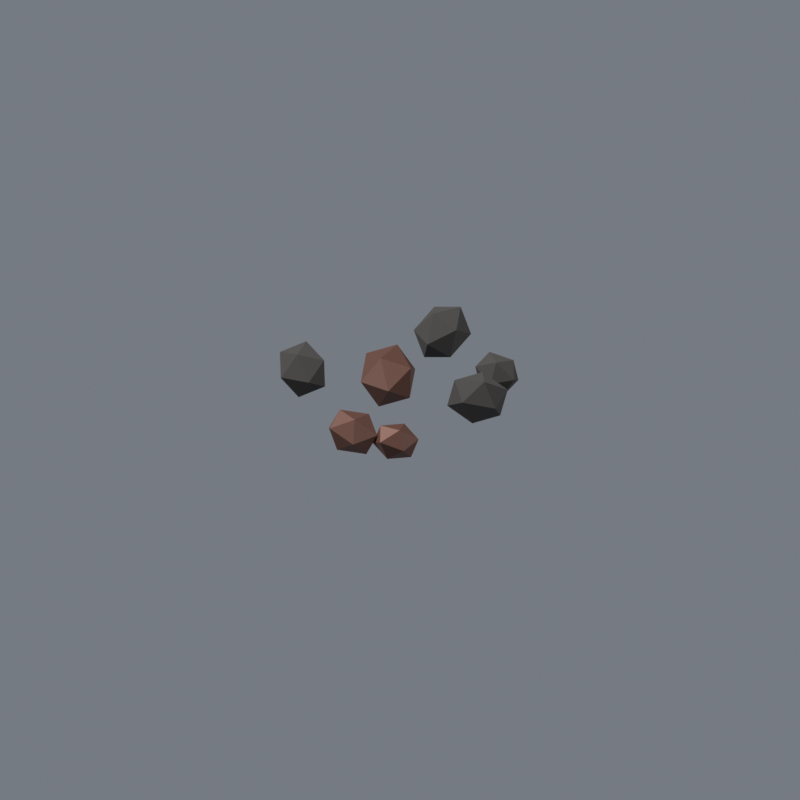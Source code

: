 # Source: v3_item_ore.blend  (saved by Blender 5.2.44; exported with 4.5.12 LTS)
import bpy
from mathutils import Matrix  # noqa: F401  (used for matrix-valued properties, if any)

bpy.ops.wm.read_factory_settings(use_empty=True)
scene = bpy.context.scene
scene.name = 'Scene'

# ---- materials (node trees are filled in below, after node groups)
mat_ruda_kamen = bpy.data.materials.new('ruda_kamen')
mat_ruda_ruda = bpy.data.materials.new('ruda_ruda')
mat_kontakt_rovina_lit = bpy.data.materials.new('kontakt_rovina_lit')

# ---- material node trees
mat_ruda_kamen.use_nodes = True; mat_ruda_kamen.node_tree.nodes.clear()
_N = mat_ruda_kamen.node_tree.nodes; _L = mat_ruda_kamen.node_tree.links
n0 = _N.new('ShaderNodeBsdfPrincipled'); n0.name = 'Principled BSDF'; n0.location = (-200, 100)
n0.inputs[0].default_value = (0.04, 0.036, 0.033, 1.0)
n0.inputs[2].default_value = 0.9
n0.inputs[10].default_value = 0.005
n1 = _N.new('ShaderNodeOutputMaterial'); n1.name = 'Material Output'; n1.location = (200, 100)
_L.new(n0.outputs[0], n1.inputs[0])
n1.is_active_output = True
mat_ruda_ruda.use_nodes = True; mat_ruda_ruda.node_tree.nodes.clear()
_N = mat_ruda_ruda.node_tree.nodes; _L = mat_ruda_ruda.node_tree.links
n0 = _N.new('ShaderNodeBsdfPrincipled'); n0.name = 'Principled BSDF'; n0.location = (-200, 100)
n0.inputs[0].default_value = (0.115, 0.048, 0.032, 1.0)
n0.inputs[1].default_value = 0.35
n0.inputs[2].default_value = 0.55
n0.inputs[10].default_value = 0.005
n1 = _N.new('ShaderNodeOutputMaterial'); n1.name = 'Material Output'; n1.location = (200, 100)
_L.new(n0.outputs[0], n1.inputs[0])
n1.is_active_output = True
mat_kontakt_rovina_lit.use_nodes = True; mat_kontakt_rovina_lit.node_tree.nodes.clear()
_N = mat_kontakt_rovina_lit.node_tree.nodes; _L = mat_kontakt_rovina_lit.node_tree.links
n0 = _N.new('ShaderNodeBsdfPrincipled'); n0.name = 'Principled BSDF'; n0.location = (-200, 100)
n0.inputs[0].default_value = (0.5, 0.5, 0.5, 1.0)
n0.inputs[2].default_value = 1.0
n0.inputs[10].default_value = 0.005
n1 = _N.new('ShaderNodeOutputMaterial'); n1.name = 'Material Output'; n1.location = (200, 100)
_L.new(n0.outputs[0], n1.inputs[0])
n1.is_active_output = True

# ---- world
world_world = bpy.data.worlds.new('World'); scene.world = world_world
world_world.use_nodes = True; world_world.node_tree.nodes.clear()
_N = world_world.node_tree.nodes; _L = world_world.node_tree.links
n0 = _N.new('ShaderNodeBackground'); n0.name = 'Background'; n0.location = (-200, 100)
n0.inputs[0].default_value = (0.4, 0.44, 0.5, 1.0)
n0.inputs[1].default_value = 0.45
n1 = _N.new('ShaderNodeOutputWorld'); n1.name = 'World Output'; n1.location = (200, 100)
_L.new(n0.outputs[0], n1.inputs[0])
n1.is_active_output = True

# ---- cameras
cam_cam = bpy.data.cameras.new('Cam')
cam_cam.type = 'ORTHO'
cam_cam.ortho_scale = 1.455

# ---- lights
light_sun_001 = bpy.data.lights.new('Sun.001', 'SUN')
light_sun_001.angle = 0.2094
light_sun_001.energy = 4.0
light_sun_002 = bpy.data.lights.new('Sun.002', 'SUN')
light_sun_002.use_shadow = False
light_sun_002.angle = 0.2094
light_sun_002.energy = 1.5

# ---- meshes
me_icosphere = bpy.data.meshes.new('Icosphere')
me_icosphere.from_pydata([(-0.01348, 0.00922, -0.04354), (0.04328, -0.003766, -0.03641), (-0.007244, -0.04289, -0.02905), (-0.05609, -0.01704, -0.008454), (-0.03575, 0.03805, -0.003083), (0.02566, 0.04626, -0.02036), (0.03575, -0.03805, 0.003083), (-0.02566, -0.04626, 0.02036), (-0.04328, 0.003766, 0.03641), (0.007244, 0.04289, 0.02905), (0.05609, 0.01704, 0.008454), (0.01348, -0.00922, 0.04354)], [], [(0, 1, 2), (1, 0, 5), (0, 2, 3), (0, 3, 4), (0, 4, 5), (1, 5, 10), (2, 1, 6), (3, 2, 7), (4, 3, 8), (5, 4, 9), (1, 10, 6), (2, 6, 7), (3, 7, 8), (4, 8, 9), (5, 9, 10), (6, 10, 11), (7, 6, 11), (8, 7, 11), (9, 8, 11), (10, 9, 11)])
_uv = me_icosphere.uv_layers.new(name='UVMap')
_uv.uv.foreach_set('vector', [0.1818, 0.0, 0.2727, 0.1575, 0.09091, 0.1575, 0.2727, 0.1575, 0.3636, 0.0, 0.4545, 0.1575, 0.9091, 0.0, 1.0, 0.1575, 0.8182, 0.1575, 0.7273, 0.0, 0.8182, 0.1575, 0.6364, 0.1575, 0.5455, 0.0, 0.6364, 0.1575, 0.4545, 0.1575, 0.2727, 0.1575, 0.4545, 0.1575, 0.3636, 0.3149, 0.09091, 0.1575, 0.2727, 0.1575, 0.1818, 0.3149, 0.8182, 0.1575, 1.0, 0.1575, 0.9091, 0.3149, 0.6364, 0.1575, 0.8182, 0.1575, 0.7273, 0.3149, 0.4545, 0.1575, 0.6364, 0.1575, 0.5455, 0.3149, 0.2727, 0.1575, 0.3636, 0.3149, 0.1818, 0.3149, 0.09091, 0.1575, 0.1818, 0.3149, 0.0, 0.3149, 0.8182, 0.1575, 0.9091, 0.3149, 0.7273, 0.3149, 0.6364, 0.1575, 0.7273, 0.3149, 0.5455, 0.3149, 0.4545, 0.1575, 0.5455, 0.3149, 0.3636, 0.3149, 0.1818, 0.3149, 0.3636, 0.3149, 0.2727, 0.4724, 0.0, 0.3149, 0.1818, 0.3149, 0.09091, 0.4724, 0.7273, 0.3149, 0.9091, 0.3149, 0.8182, 0.4724, 0.5455, 0.3149, 0.7273, 0.3149, 0.6364, 0.4724, 0.3636, 0.3149, 0.5455, 0.3149, 0.4545, 0.4724])
me_icosphere.materials.append(mat_ruda_kamen)
me_icosphere.update()
me_icosphere_001 = bpy.data.meshes.new('Icosphere.001')
me_icosphere_001.from_pydata([(-0.0152, -0.001527, -0.04073), (0.03324, 0.02339, -0.03406), (0.02066, -0.03505, -0.02718), (-0.02986, -0.04599, -0.007908), (-0.04851, 0.005683, -0.002884), (-0.009517, 0.04856, -0.01905), (0.04851, -0.005683, 0.002884), (0.009517, -0.04856, 0.01905), (-0.03324, -0.02339, 0.03406), (-0.02066, 0.03505, 0.02718), (0.02986, 0.04599, 0.007908), (0.0152, 0.001527, 0.04073)], [], [(0, 1, 2), (1, 0, 5), (0, 2, 3), (0, 3, 4), (0, 4, 5), (1, 5, 10), (2, 1, 6), (3, 2, 7), (4, 3, 8), (5, 4, 9), (1, 10, 6), (2, 6, 7), (3, 7, 8), (4, 8, 9), (5, 9, 10), (6, 10, 11), (7, 6, 11), (8, 7, 11), (9, 8, 11), (10, 9, 11)])
_uv = me_icosphere_001.uv_layers.new(name='UVMap')
_uv.uv.foreach_set('vector', [0.1818, 0.0, 0.2727, 0.1575, 0.09091, 0.1575, 0.2727, 0.1575, 0.3636, 0.0, 0.4545, 0.1575, 0.9091, 0.0, 1.0, 0.1575, 0.8182, 0.1575, 0.7273, 0.0, 0.8182, 0.1575, 0.6364, 0.1575, 0.5455, 0.0, 0.6364, 0.1575, 0.4545, 0.1575, 0.2727, 0.1575, 0.4545, 0.1575, 0.3636, 0.3149, 0.09091, 0.1575, 0.2727, 0.1575, 0.1818, 0.3149, 0.8182, 0.1575, 1.0, 0.1575, 0.9091, 0.3149, 0.6364, 0.1575, 0.8182, 0.1575, 0.7273, 0.3149, 0.4545, 0.1575, 0.6364, 0.1575, 0.5455, 0.3149, 0.2727, 0.1575, 0.3636, 0.3149, 0.1818, 0.3149, 0.09091, 0.1575, 0.1818, 0.3149, 0.0, 0.3149, 0.8182, 0.1575, 0.9091, 0.3149, 0.7273, 0.3149, 0.6364, 0.1575, 0.7273, 0.3149, 0.5455, 0.3149, 0.4545, 0.1575, 0.5455, 0.3149, 0.3636, 0.3149, 0.1818, 0.3149, 0.3636, 0.3149, 0.2727, 0.4724, 0.0, 0.3149, 0.1818, 0.3149, 0.09091, 0.4724, 0.7273, 0.3149, 0.9091, 0.3149, 0.8182, 0.4724, 0.5455, 0.3149, 0.7273, 0.3149, 0.6364, 0.4724, 0.3636, 0.3149, 0.5455, 0.3149, 0.4545, 0.4724])
me_icosphere_001.materials.append(mat_ruda_kamen)
me_icosphere_001.update()
me_icosphere_002 = bpy.data.meshes.new('Icosphere.002')
me_icosphere_002.from_pydata([(-0.0074, -0.01153, -0.03652), (0.002098, 0.03637, -0.03054), (0.03613, -0.005023, -0.02436), (0.01566, -0.0466, -0.00709), (-0.03103, -0.0309, -0.002585), (-0.03941, 0.02038, -0.01708), (0.03103, 0.0309, 0.002585), (0.03941, -0.02038, 0.01708), (-0.002098, -0.03637, 0.03054), (-0.03613, 0.005023, 0.02436), (-0.01566, 0.0466, 0.00709), (0.0074, 0.01153, 0.03652)], [], [(0, 1, 2), (1, 0, 5), (0, 2, 3), (0, 3, 4), (0, 4, 5), (1, 5, 10), (2, 1, 6), (3, 2, 7), (4, 3, 8), (5, 4, 9), (1, 10, 6), (2, 6, 7), (3, 7, 8), (4, 8, 9), (5, 9, 10), (6, 10, 11), (7, 6, 11), (8, 7, 11), (9, 8, 11), (10, 9, 11)])
_uv = me_icosphere_002.uv_layers.new(name='UVMap')
_uv.uv.foreach_set('vector', [0.1818, 0.0, 0.2727, 0.1575, 0.09091, 0.1575, 0.2727, 0.1575, 0.3636, 0.0, 0.4545, 0.1575, 0.9091, 0.0, 1.0, 0.1575, 0.8182, 0.1575, 0.7273, 0.0, 0.8182, 0.1575, 0.6364, 0.1575, 0.5455, 0.0, 0.6364, 0.1575, 0.4545, 0.1575, 0.2727, 0.1575, 0.4545, 0.1575, 0.3636, 0.3149, 0.09091, 0.1575, 0.2727, 0.1575, 0.1818, 0.3149, 0.8182, 0.1575, 1.0, 0.1575, 0.9091, 0.3149, 0.6364, 0.1575, 0.8182, 0.1575, 0.7273, 0.3149, 0.4545, 0.1575, 0.6364, 0.1575, 0.5455, 0.3149, 0.2727, 0.1575, 0.3636, 0.3149, 0.1818, 0.3149, 0.09091, 0.1575, 0.1818, 0.3149, 0.0, 0.3149, 0.8182, 0.1575, 0.9091, 0.3149, 0.7273, 0.3149, 0.6364, 0.1575, 0.7273, 0.3149, 0.5455, 0.3149, 0.4545, 0.1575, 0.5455, 0.3149, 0.3636, 0.3149, 0.1818, 0.3149, 0.3636, 0.3149, 0.2727, 0.4724, 0.0, 0.3149, 0.1818, 0.3149, 0.09091, 0.4724, 0.7273, 0.3149, 0.9091, 0.3149, 0.8182, 0.4724, 0.5455, 0.3149, 0.7273, 0.3149, 0.6364, 0.4724, 0.3636, 0.3149, 0.5455, 0.3149, 0.4545, 0.4724])
me_icosphere_002.materials.append(mat_ruda_ruda)
me_icosphere_002.update()
me_icosphere_003 = bpy.data.meshes.new('Icosphere.003')
me_icosphere_003.from_pydata([(0.002038, -0.01567, -0.04213), (-0.02519, 0.03366, -0.03523), (0.03562, 0.02243, -0.02811), (0.04846, -0.02949, -0.008181), (-0.004411, -0.05034, -0.002983), (-0.04993, -0.01131, -0.0197), (0.004411, 0.05034, 0.002983), (0.04993, 0.01131, 0.0197), (0.02519, -0.03366, 0.03523), (-0.03562, -0.02243, 0.02811), (-0.04846, 0.02949, 0.008181), (-0.002038, 0.01567, 0.04213)], [], [(0, 1, 2), (1, 0, 5), (0, 2, 3), (0, 3, 4), (0, 4, 5), (1, 5, 10), (2, 1, 6), (3, 2, 7), (4, 3, 8), (5, 4, 9), (1, 10, 6), (2, 6, 7), (3, 7, 8), (4, 8, 9), (5, 9, 10), (6, 10, 11), (7, 6, 11), (8, 7, 11), (9, 8, 11), (10, 9, 11)])
_uv = me_icosphere_003.uv_layers.new(name='UVMap')
_uv.uv.foreach_set('vector', [0.1818, 0.0, 0.2727, 0.1575, 0.09091, 0.1575, 0.2727, 0.1575, 0.3636, 0.0, 0.4545, 0.1575, 0.9091, 0.0, 1.0, 0.1575, 0.8182, 0.1575, 0.7273, 0.0, 0.8182, 0.1575, 0.6364, 0.1575, 0.5455, 0.0, 0.6364, 0.1575, 0.4545, 0.1575, 0.2727, 0.1575, 0.4545, 0.1575, 0.3636, 0.3149, 0.09091, 0.1575, 0.2727, 0.1575, 0.1818, 0.3149, 0.8182, 0.1575, 1.0, 0.1575, 0.9091, 0.3149, 0.6364, 0.1575, 0.8182, 0.1575, 0.7273, 0.3149, 0.4545, 0.1575, 0.6364, 0.1575, 0.5455, 0.3149, 0.2727, 0.1575, 0.3636, 0.3149, 0.1818, 0.3149, 0.09091, 0.1575, 0.1818, 0.3149, 0.0, 0.3149, 0.8182, 0.1575, 0.9091, 0.3149, 0.7273, 0.3149, 0.6364, 0.1575, 0.7273, 0.3149, 0.5455, 0.3149, 0.4545, 0.1575, 0.5455, 0.3149, 0.3636, 0.3149, 0.1818, 0.3149, 0.3636, 0.3149, 0.2727, 0.4724, 0.0, 0.3149, 0.1818, 0.3149, 0.09091, 0.4724, 0.7273, 0.3149, 0.9091, 0.3149, 0.8182, 0.4724, 0.5455, 0.3149, 0.7273, 0.3149, 0.6364, 0.4724, 0.3636, 0.3149, 0.5455, 0.3149, 0.4545, 0.4724])
me_icosphere_003.materials.append(mat_ruda_kamen)
me_icosphere_003.update()
me_icosphere_004 = bpy.data.meshes.new('Icosphere.004')
me_icosphere_004.from_pydata([(-0.0173, 0.001734, -0.04635), (0.04235, 0.01857, -0.03876), (0.01512, -0.04376, -0.03092), (-0.0437, -0.04454, -0.008999), (-0.05282, 0.0173, -0.003281), (0.0003642, 0.05631, -0.02167), (0.05282, -0.0173, 0.003281), (-0.0003642, -0.05631, 0.02167), (-0.04235, -0.01857, 0.03876), (-0.01512, 0.04376, 0.03092), (0.0437, 0.04454, 0.008999), (0.0173, -0.001734, 0.04635)], [], [(0, 1, 2), (1, 0, 5), (0, 2, 3), (0, 3, 4), (0, 4, 5), (1, 5, 10), (2, 1, 6), (3, 2, 7), (4, 3, 8), (5, 4, 9), (1, 10, 6), (2, 6, 7), (3, 7, 8), (4, 8, 9), (5, 9, 10), (6, 10, 11), (7, 6, 11), (8, 7, 11), (9, 8, 11), (10, 9, 11)])
_uv = me_icosphere_004.uv_layers.new(name='UVMap')
_uv.uv.foreach_set('vector', [0.1818, 0.0, 0.2727, 0.1575, 0.09091, 0.1575, 0.2727, 0.1575, 0.3636, 0.0, 0.4545, 0.1575, 0.9091, 0.0, 1.0, 0.1575, 0.8182, 0.1575, 0.7273, 0.0, 0.8182, 0.1575, 0.6364, 0.1575, 0.5455, 0.0, 0.6364, 0.1575, 0.4545, 0.1575, 0.2727, 0.1575, 0.4545, 0.1575, 0.3636, 0.3149, 0.09091, 0.1575, 0.2727, 0.1575, 0.1818, 0.3149, 0.8182, 0.1575, 1.0, 0.1575, 0.9091, 0.3149, 0.6364, 0.1575, 0.8182, 0.1575, 0.7273, 0.3149, 0.4545, 0.1575, 0.6364, 0.1575, 0.5455, 0.3149, 0.2727, 0.1575, 0.3636, 0.3149, 0.1818, 0.3149, 0.09091, 0.1575, 0.1818, 0.3149, 0.0, 0.3149, 0.8182, 0.1575, 0.9091, 0.3149, 0.7273, 0.3149, 0.6364, 0.1575, 0.7273, 0.3149, 0.5455, 0.3149, 0.4545, 0.1575, 0.5455, 0.3149, 0.3636, 0.3149, 0.1818, 0.3149, 0.3636, 0.3149, 0.2727, 0.4724, 0.0, 0.3149, 0.1818, 0.3149, 0.09091, 0.4724, 0.7273, 0.3149, 0.9091, 0.3149, 0.8182, 0.4724, 0.5455, 0.3149, 0.7273, 0.3149, 0.6364, 0.4724, 0.3636, 0.3149, 0.5455, 0.3149, 0.4545, 0.4724])
me_icosphere_004.materials.append(mat_ruda_ruda)
me_icosphere_004.update()
me_icosphere_005 = bpy.data.meshes.new('Icosphere.005')
me_icosphere_005.from_pydata([(-0.009267, -0.007807, -0.0323), (0.01128, 0.03019, -0.02701), (0.02922, -0.01369, -0.02155), (0.001051, -0.04348, -0.006272), (-0.0343, -0.01801, -0.002287), (-0.02798, 0.02753, -0.01511), (0.0343, 0.01801, 0.002287), (0.02798, -0.02753, 0.01511), (-0.01128, -0.03019, 0.02701), (-0.02922, 0.01369, 0.02155), (-0.001051, 0.04348, 0.006272), (0.009267, 0.007807, 0.0323)], [], [(0, 1, 2), (1, 0, 5), (0, 2, 3), (0, 3, 4), (0, 4, 5), (1, 5, 10), (2, 1, 6), (3, 2, 7), (4, 3, 8), (5, 4, 9), (1, 10, 6), (2, 6, 7), (3, 7, 8), (4, 8, 9), (5, 9, 10), (6, 10, 11), (7, 6, 11), (8, 7, 11), (9, 8, 11), (10, 9, 11)])
_uv = me_icosphere_005.uv_layers.new(name='UVMap')
_uv.uv.foreach_set('vector', [0.1818, 0.0, 0.2727, 0.1575, 0.09091, 0.1575, 0.2727, 0.1575, 0.3636, 0.0, 0.4545, 0.1575, 0.9091, 0.0, 1.0, 0.1575, 0.8182, 0.1575, 0.7273, 0.0, 0.8182, 0.1575, 0.6364, 0.1575, 0.5455, 0.0, 0.6364, 0.1575, 0.4545, 0.1575, 0.2727, 0.1575, 0.4545, 0.1575, 0.3636, 0.3149, 0.09091, 0.1575, 0.2727, 0.1575, 0.1818, 0.3149, 0.8182, 0.1575, 1.0, 0.1575, 0.9091, 0.3149, 0.6364, 0.1575, 0.8182, 0.1575, 0.7273, 0.3149, 0.4545, 0.1575, 0.6364, 0.1575, 0.5455, 0.3149, 0.2727, 0.1575, 0.3636, 0.3149, 0.1818, 0.3149, 0.09091, 0.1575, 0.1818, 0.3149, 0.0, 0.3149, 0.8182, 0.1575, 0.9091, 0.3149, 0.7273, 0.3149, 0.6364, 0.1575, 0.7273, 0.3149, 0.5455, 0.3149, 0.4545, 0.1575, 0.5455, 0.3149, 0.3636, 0.3149, 0.1818, 0.3149, 0.3636, 0.3149, 0.2727, 0.4724, 0.0, 0.3149, 0.1818, 0.3149, 0.09091, 0.4724, 0.7273, 0.3149, 0.9091, 0.3149, 0.8182, 0.4724, 0.5455, 0.3149, 0.7273, 0.3149, 0.6364, 0.4724, 0.3636, 0.3149, 0.5455, 0.3149, 0.4545, 0.4724])
me_icosphere_005.materials.append(mat_ruda_kamen)
me_icosphere_005.update()
me_icosphere_006 = bpy.data.meshes.new('Icosphere.006')
me_icosphere_006.from_pydata([(-0.001969, -0.01142, -0.0309), (-0.01035, 0.02904, -0.02584), (0.02981, 0.007991, -0.02062), (0.02756, -0.03116, -0.005999), (-0.014, -0.03431, -0.002188), (-0.03743, 0.002898, -0.01445), (0.014, 0.03431, 0.002188), (0.03743, -0.002898, 0.01445), (0.01035, -0.02904, 0.02584), (-0.02981, -0.007991, 0.02062), (-0.02756, 0.03116, 0.005999), (0.001969, 0.01142, 0.0309)], [], [(0, 1, 2), (1, 0, 5), (0, 2, 3), (0, 3, 4), (0, 4, 5), (1, 5, 10), (2, 1, 6), (3, 2, 7), (4, 3, 8), (5, 4, 9), (1, 10, 6), (2, 6, 7), (3, 7, 8), (4, 8, 9), (5, 9, 10), (6, 10, 11), (7, 6, 11), (8, 7, 11), (9, 8, 11), (10, 9, 11)])
_uv = me_icosphere_006.uv_layers.new(name='UVMap')
_uv.uv.foreach_set('vector', [0.1818, 0.0, 0.2727, 0.1575, 0.09091, 0.1575, 0.2727, 0.1575, 0.3636, 0.0, 0.4545, 0.1575, 0.9091, 0.0, 1.0, 0.1575, 0.8182, 0.1575, 0.7273, 0.0, 0.8182, 0.1575, 0.6364, 0.1575, 0.5455, 0.0, 0.6364, 0.1575, 0.4545, 0.1575, 0.2727, 0.1575, 0.4545, 0.1575, 0.3636, 0.3149, 0.09091, 0.1575, 0.2727, 0.1575, 0.1818, 0.3149, 0.8182, 0.1575, 1.0, 0.1575, 0.9091, 0.3149, 0.6364, 0.1575, 0.8182, 0.1575, 0.7273, 0.3149, 0.4545, 0.1575, 0.6364, 0.1575, 0.5455, 0.3149, 0.2727, 0.1575, 0.3636, 0.3149, 0.1818, 0.3149, 0.09091, 0.1575, 0.1818, 0.3149, 0.0, 0.3149, 0.8182, 0.1575, 0.9091, 0.3149, 0.7273, 0.3149, 0.6364, 0.1575, 0.7273, 0.3149, 0.5455, 0.3149, 0.4545, 0.1575, 0.5455, 0.3149, 0.3636, 0.3149, 0.1818, 0.3149, 0.3636, 0.3149, 0.2727, 0.4724, 0.0, 0.3149, 0.1818, 0.3149, 0.09091, 0.4724, 0.7273, 0.3149, 0.9091, 0.3149, 0.8182, 0.4724, 0.5455, 0.3149, 0.7273, 0.3149, 0.6364, 0.4724, 0.3636, 0.3149, 0.5455, 0.3149, 0.4545, 0.4724])
me_icosphere_006.materials.append(mat_ruda_ruda)
me_icosphere_006.update()
me_grid = bpy.data.meshes.new('Grid')
me_grid.from_pydata([(-0.5, -0.5, 0.0), (0.5, -0.5, 0.0), (-0.5, 0.5, 0.0), (0.5, 0.5, 0.0)], [], [(0, 1, 3, 2)])
_uv = me_grid.uv_layers.new(name='UVMap')
_uv.uv.foreach_set('vector', [0.0, 0.0, 1.0, 0.0, 1.0, 1.0, 0.0, 1.0])
me_grid.materials.append(mat_kontakt_rovina_lit)
me_grid.update()

# ---- objects
ob_cam = bpy.data.objects.new('Cam', cam_cam)
ob_ruda_hrud0 = bpy.data.objects.new('ruda_hrud0', me_icosphere)
ob_ruda_hrud1 = bpy.data.objects.new('ruda_hrud1', me_icosphere_001)
ob_ruda_hrud2 = bpy.data.objects.new('ruda_hrud2', me_icosphere_002)
ob_ruda_hrud3 = bpy.data.objects.new('ruda_hrud3', me_icosphere_003)
ob_ruda_hrud4 = bpy.data.objects.new('ruda_hrud4', me_icosphere_004)
ob_ruda_hrud5 = bpy.data.objects.new('ruda_hrud5', me_icosphere_005)
ob_ruda_hrud6 = bpy.data.objects.new('ruda_hrud6', me_icosphere_006)
ob_kontakt = bpy.data.objects.new('Kontakt', me_grid)
ob_sun = bpy.data.objects.new('Sun', light_sun_001)
ob_fill = bpy.data.objects.new('Fill', light_sun_002)

# ---- transforms, parenting, visibility, modifiers, constraints
ob_cam.location = (2.309, 2.309, 2.309)
ob_cam.rotation_euler = (0.9553, -7.884e-08, 2.356)
ob_ruda_hrud0.location = (-0.16, -0.05, 0.0465)
ob_ruda_hrud1.location = (0.1, -0.15, 0.0435)
ob_ruda_hrud2.location = (0.17, 0.05, 0.039)
ob_ruda_hrud3.location = (-0.06, 0.14, 0.045)
ob_ruda_hrud4.location = (0.01, -0.02, 0.0495)
ob_ruda_hrud5.location = (-0.15, 0.1, 0.0345)
ob_ruda_hrud6.location = (0.13, 0.12, 0.033)
ob_kontakt.location = (0.0, 0.0, -0.004)
ob_kontakt.hide_render = True
ob_sun.location = (0.0, 0.0, 0.0)
ob_sun.rotation_euler = (-0.7, 0.0, -2.6)
ob_fill.location = (0.0, 0.0, 0.0)
ob_fill.rotation_euler = (-0.7, 0.0, 0.5416)

# ---- collection membership
scene.collection.objects.link(ob_cam)
scene.collection.objects.link(ob_ruda_hrud0)
scene.collection.objects.link(ob_ruda_hrud1)
scene.collection.objects.link(ob_ruda_hrud2)
scene.collection.objects.link(ob_ruda_hrud3)
scene.collection.objects.link(ob_ruda_hrud4)
scene.collection.objects.link(ob_ruda_hrud5)
scene.collection.objects.link(ob_ruda_hrud6)
scene.collection.objects.link(ob_kontakt)
scene.collection.objects.link(ob_sun)
scene.collection.objects.link(ob_fill)

# ---- scene / render settings (as saved in the file)
scene.camera = ob_cam
scene.frame_start = 1; scene.frame_end = 250; scene.frame_set(1)
scene.render.engine = 'BLENDER_EEVEE_NEXT'
scene.render.resolution_x = 512
scene.render.resolution_y = 512
scene.render.film_transparent = True
scene.render.bake_bias = 0.0
scene.render.bake_samples = 0
scene.render.compositor_device = 'GPU'
scene.eevee.use_volume_custom_range = False
scene.eevee.gtao_quality = 0.5
scene.eevee.fast_gi_thickness_near = 0.05
scene.eevee.fast_gi_thickness_far = 0.0
scene.eevee.fast_gi_quality = 0.5
scene.eevee.fast_gi_step_count = 16
scene.eevee.fast_gi_ray_count = 4
scene.eevee.fast_gi_method = 'AMBIENT_OCCLUSION_ONLY'
scene.eevee.fast_gi_distance = 0.2
scene.eevee.shadow_ray_count = 2
scene.eevee.shadow_step_count = 12
scene.eevee.ray_tracing_options.screen_trace_thickness = 0.1
scene.view_settings.view_transform = 'Standard'
bpy.context.view_layer.update()
